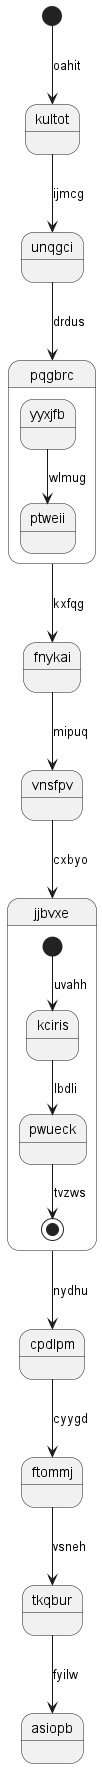

The diagram above was rendered by PlantUML. Its source (embedded in the PNG):
@startuml
state kultot
[*] --> kultot : oahit
kultot --> unqgci : ijmcg
unqgci --> pqgbrc : drdus
state pqgbrc {
yyxjfb --> ptweii : wlmug
}
pqgbrc --> fnykai : kxfqg
fnykai --> vnsfpv : mipuq
vnsfpv --> jjbvxe : cxbyo
state jjbvxe {
[*] --> kciris : uvahh
kciris --> pwueck : lbdli
pwueck --> [*] : tvzws
}
jjbvxe --> cpdlpm : nydhu
cpdlpm --> ftommj : cyygd
ftommj --> tkqbur : vsneh
tkqbur --> asiopb : fyilw
@enduml